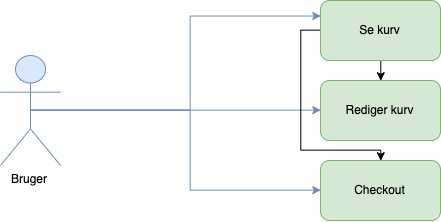

The diagram above was exported from draw.io. Its source (the exported page's mxGraphModel, read from the mxfile embedded in the PNG):
<mxGraphModel dx="925" dy="-582" grid="1" gridSize="10" guides="1" tooltips="1" connect="1" arrows="1" fold="1" page="1" pageScale="1" pageWidth="850" pageHeight="1100" math="0" shadow="0">
  <root>
    <mxCell id="U41k8xun4EYkbmxY_8Wx-0" />
    <mxCell id="U41k8xun4EYkbmxY_8Wx-1" parent="U41k8xun4EYkbmxY_8Wx-0" />
    <mxCell id="U41k8xun4EYkbmxY_8Wx-8" style="edgeStyle=orthogonalEdgeStyle;rounded=0;orthogonalLoop=1;jettySize=auto;html=1;exitX=0.5;exitY=0.5;exitDx=0;exitDy=0;exitPerimeter=0;entryX=0;entryY=0.25;entryDx=0;entryDy=0;fillColor=#dae8fc;strokeColor=#6c8ebf;" parent="U41k8xun4EYkbmxY_8Wx-1" source="U41k8xun4EYkbmxY_8Wx-13" target="U41k8xun4EYkbmxY_8Wx-39" edge="1">
      <mxGeometry relative="1" as="geometry" />
    </mxCell>
    <mxCell id="U41k8xun4EYkbmxY_8Wx-9" style="edgeStyle=orthogonalEdgeStyle;rounded=0;orthogonalLoop=1;jettySize=auto;html=1;exitX=0.5;exitY=0.5;exitDx=0;exitDy=0;exitPerimeter=0;entryX=0;entryY=0.5;entryDx=0;entryDy=0;fillColor=#dae8fc;strokeColor=#6c8ebf;" parent="U41k8xun4EYkbmxY_8Wx-1" source="U41k8xun4EYkbmxY_8Wx-13" target="U41k8xun4EYkbmxY_8Wx-40" edge="1">
      <mxGeometry relative="1" as="geometry" />
    </mxCell>
    <mxCell id="U41k8xun4EYkbmxY_8Wx-10" style="edgeStyle=orthogonalEdgeStyle;rounded=0;orthogonalLoop=1;jettySize=auto;html=1;exitX=0.5;exitY=0.5;exitDx=0;exitDy=0;exitPerimeter=0;entryX=0;entryY=0.5;entryDx=0;entryDy=0;fillColor=#dae8fc;strokeColor=#6c8ebf;" parent="U41k8xun4EYkbmxY_8Wx-1" source="U41k8xun4EYkbmxY_8Wx-13" target="U41k8xun4EYkbmxY_8Wx-21" edge="1">
      <mxGeometry relative="1" as="geometry" />
    </mxCell>
    <mxCell id="U41k8xun4EYkbmxY_8Wx-13" value="Bruger" style="shape=umlActor;verticalLabelPosition=bottom;labelBackgroundColor=#ffffff;verticalAlign=top;html=1;outlineConnect=0;fillColor=#dae8fc;strokeColor=#6c8ebf;" parent="U41k8xun4EYkbmxY_8Wx-1" vertex="1">
      <mxGeometry x="190" y="1505" width="60" height="110" as="geometry" />
    </mxCell>
    <mxCell id="U41k8xun4EYkbmxY_8Wx-21" value="Checkout" style="rounded=1;whiteSpace=wrap;html=1;fillColor=#d5e8d4;strokeColor=#82b366;" parent="U41k8xun4EYkbmxY_8Wx-1" vertex="1">
      <mxGeometry x="510" y="1610" width="120" height="60" as="geometry" />
    </mxCell>
    <mxCell id="U41k8xun4EYkbmxY_8Wx-37" style="edgeStyle=orthogonalEdgeStyle;rounded=0;orthogonalLoop=1;jettySize=auto;html=1;exitX=0.5;exitY=1;exitDx=0;exitDy=0;entryX=0.5;entryY=0;entryDx=0;entryDy=0;" parent="U41k8xun4EYkbmxY_8Wx-1" source="U41k8xun4EYkbmxY_8Wx-39" target="U41k8xun4EYkbmxY_8Wx-40" edge="1">
      <mxGeometry relative="1" as="geometry" />
    </mxCell>
    <mxCell id="U41k8xun4EYkbmxY_8Wx-38" style="edgeStyle=orthogonalEdgeStyle;rounded=0;orthogonalLoop=1;jettySize=auto;html=1;exitX=0;exitY=0.5;exitDx=0;exitDy=0;" parent="U41k8xun4EYkbmxY_8Wx-1" source="U41k8xun4EYkbmxY_8Wx-39" edge="1">
      <mxGeometry relative="1" as="geometry">
        <mxPoint x="570" y="1610" as="targetPoint" />
        <Array as="points">
          <mxPoint x="490" y="1480" />
          <mxPoint x="490" y="1600" />
          <mxPoint x="570" y="1600" />
          <mxPoint x="570" y="1610" />
        </Array>
      </mxGeometry>
    </mxCell>
    <mxCell id="U41k8xun4EYkbmxY_8Wx-39" value="Se kurv" style="rounded=1;whiteSpace=wrap;html=1;fillColor=#d5e8d4;strokeColor=#82b366;" parent="U41k8xun4EYkbmxY_8Wx-1" vertex="1">
      <mxGeometry x="510" y="1450" width="120" height="60" as="geometry" />
    </mxCell>
    <mxCell id="U41k8xun4EYkbmxY_8Wx-40" value="Rediger kurv" style="rounded=1;whiteSpace=wrap;html=1;fillColor=#d5e8d4;strokeColor=#82b366;" parent="U41k8xun4EYkbmxY_8Wx-1" vertex="1">
      <mxGeometry x="510" y="1530" width="120" height="60" as="geometry" />
    </mxCell>
  </root>
</mxGraphModel>